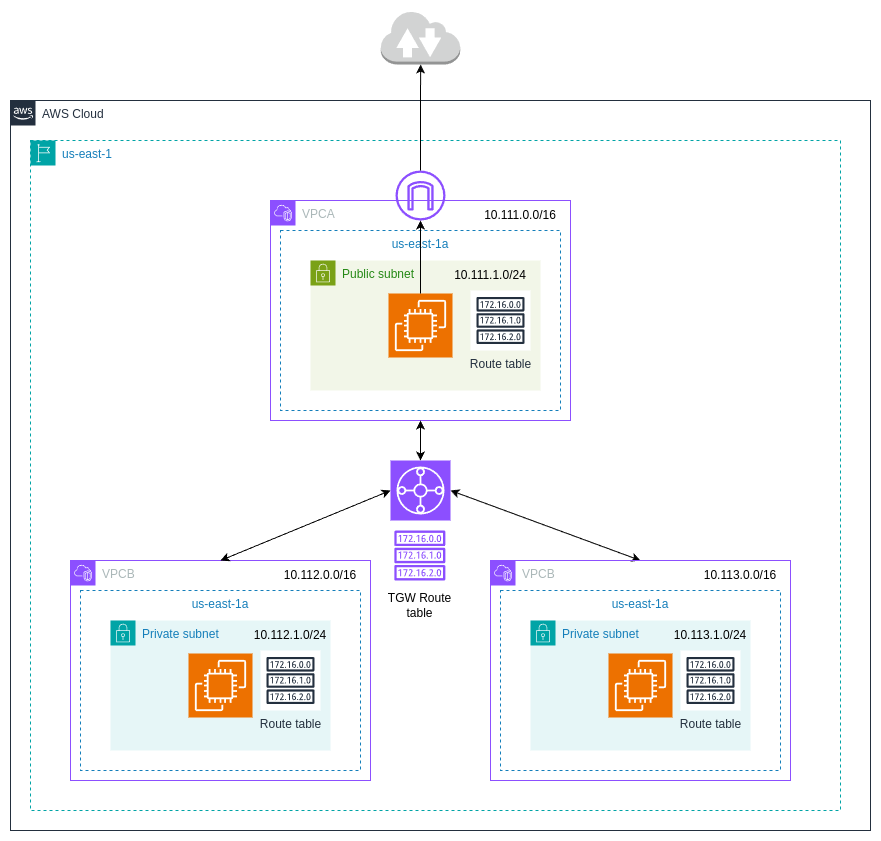

The diagram above was exported from draw.io. Its source (the exported page's mxGraphModel, read from the mxfile embedded in the PNG):
<mxGraphModel dx="1021" dy="2118" grid="1" gridSize="10" guides="1" tooltips="1" connect="1" arrows="1" fold="1" page="1" pageScale="1" pageWidth="827" pageHeight="1169" math="0" shadow="0">
  <root>
    <mxCell id="0" />
    <mxCell id="1" parent="0" />
    <mxCell id="rbT69BZ66hvJuoqcN5d9-1" value="AWS Cloud" style="points=[[0,0],[0.25,0],[0.5,0],[0.75,0],[1,0],[1,0.25],[1,0.5],[1,0.75],[1,1],[0.75,1],[0.5,1],[0.25,1],[0,1],[0,0.75],[0,0.5],[0,0.25]];outlineConnect=0;gradientColor=none;html=1;whiteSpace=wrap;fontSize=12;fontStyle=0;container=1;pointerEvents=0;collapsible=0;recursiveResize=0;shape=mxgraph.aws4.group;grIcon=mxgraph.aws4.group_aws_cloud_alt;strokeColor=#232F3E;fillColor=none;verticalAlign=top;align=left;spacingLeft=30;fontColor=#232F3E;dashed=0;" parent="1" vertex="1">
      <mxGeometry x="20" y="20" width="860" height="730" as="geometry" />
    </mxCell>
    <mxCell id="rbT69BZ66hvJuoqcN5d9-2" value="us-east-1" style="points=[[0,0],[0.25,0],[0.5,0],[0.75,0],[1,0],[1,0.25],[1,0.5],[1,0.75],[1,1],[0.75,1],[0.5,1],[0.25,1],[0,1],[0,0.75],[0,0.5],[0,0.25]];outlineConnect=0;gradientColor=none;html=1;whiteSpace=wrap;fontSize=12;fontStyle=0;container=1;pointerEvents=0;collapsible=0;recursiveResize=0;shape=mxgraph.aws4.group;grIcon=mxgraph.aws4.group_region;strokeColor=#00A4A6;fillColor=none;verticalAlign=top;align=left;spacingLeft=30;fontColor=#147EBA;dashed=1;" parent="1" vertex="1">
      <mxGeometry x="40" y="60" width="810" height="670" as="geometry" />
    </mxCell>
    <mxCell id="rbT69BZ66hvJuoqcN5d9-3" value="VPCA" style="points=[[0,0],[0.25,0],[0.5,0],[0.75,0],[1,0],[1,0.25],[1,0.5],[1,0.75],[1,1],[0.75,1],[0.5,1],[0.25,1],[0,1],[0,0.75],[0,0.5],[0,0.25]];outlineConnect=0;gradientColor=none;html=1;whiteSpace=wrap;fontSize=12;fontStyle=0;container=1;pointerEvents=0;collapsible=0;recursiveResize=0;shape=mxgraph.aws4.group;grIcon=mxgraph.aws4.group_vpc2;strokeColor=#8C4FFF;fillColor=none;verticalAlign=top;align=left;spacingLeft=30;fontColor=#AAB7B8;dashed=0;" parent="rbT69BZ66hvJuoqcN5d9-2" vertex="1">
      <mxGeometry x="240" y="60" width="300" height="220" as="geometry" />
    </mxCell>
    <mxCell id="rbT69BZ66hvJuoqcN5d9-4" value="us-east-1a" style="fillColor=none;strokeColor=#147EBA;dashed=1;verticalAlign=top;fontStyle=0;fontColor=#147EBA;whiteSpace=wrap;html=1;" parent="rbT69BZ66hvJuoqcN5d9-3" vertex="1">
      <mxGeometry x="10" y="30" width="280" height="180" as="geometry" />
    </mxCell>
    <mxCell id="rbT69BZ66hvJuoqcN5d9-5" value="Public subnet" style="points=[[0,0],[0.25,0],[0.5,0],[0.75,0],[1,0],[1,0.25],[1,0.5],[1,0.75],[1,1],[0.75,1],[0.5,1],[0.25,1],[0,1],[0,0.75],[0,0.5],[0,0.25]];outlineConnect=0;gradientColor=none;html=1;whiteSpace=wrap;fontSize=12;fontStyle=0;container=1;pointerEvents=0;collapsible=0;recursiveResize=0;shape=mxgraph.aws4.group;grIcon=mxgraph.aws4.group_security_group;grStroke=0;strokeColor=#7AA116;fillColor=#F2F6E8;verticalAlign=top;align=left;spacingLeft=30;fontColor=#248814;dashed=0;" parent="rbT69BZ66hvJuoqcN5d9-3" vertex="1">
      <mxGeometry x="40" y="60" width="230" height="130" as="geometry" />
    </mxCell>
    <mxCell id="rbT69BZ66hvJuoqcN5d9-7" value="" style="sketch=0;points=[[0,0,0],[0.25,0,0],[0.5,0,0],[0.75,0,0],[1,0,0],[0,1,0],[0.25,1,0],[0.5,1,0],[0.75,1,0],[1,1,0],[0,0.25,0],[0,0.5,0],[0,0.75,0],[1,0.25,0],[1,0.5,0],[1,0.75,0]];outlineConnect=0;fontColor=#232F3E;fillColor=#ED7100;strokeColor=#ffffff;dashed=0;verticalLabelPosition=bottom;verticalAlign=top;align=center;html=1;fontSize=12;fontStyle=0;aspect=fixed;shape=mxgraph.aws4.resourceIcon;resIcon=mxgraph.aws4.ec2;" parent="rbT69BZ66hvJuoqcN5d9-5" vertex="1">
      <mxGeometry x="78" y="33" width="64" height="64" as="geometry" />
    </mxCell>
    <mxCell id="oJNoaIcHfbu7skehMGmk-1" value="Route table" style="sketch=0;outlineConnect=0;fontColor=#232F3E;gradientColor=none;strokeColor=#232F3E;fillColor=#ffffff;dashed=0;verticalLabelPosition=bottom;verticalAlign=top;align=center;html=1;fontSize=12;fontStyle=0;aspect=fixed;shape=mxgraph.aws4.resourceIcon;resIcon=mxgraph.aws4.route_table;" vertex="1" parent="rbT69BZ66hvJuoqcN5d9-5">
      <mxGeometry x="160" y="30" width="60" height="60" as="geometry" />
    </mxCell>
    <mxCell id="oJNoaIcHfbu7skehMGmk-6" value="10.111.0.0/16" style="text;html=1;align=center;verticalAlign=middle;whiteSpace=wrap;rounded=0;" vertex="1" parent="rbT69BZ66hvJuoqcN5d9-3">
      <mxGeometry x="220" width="60" height="30" as="geometry" />
    </mxCell>
    <mxCell id="oJNoaIcHfbu7skehMGmk-9" value="10.111.1.0/24" style="text;html=1;align=center;verticalAlign=middle;whiteSpace=wrap;rounded=0;" vertex="1" parent="rbT69BZ66hvJuoqcN5d9-3">
      <mxGeometry x="190" y="60" width="60" height="30" as="geometry" />
    </mxCell>
    <mxCell id="rbT69BZ66hvJuoqcN5d9-9" value="VPCB" style="points=[[0,0],[0.25,0],[0.5,0],[0.75,0],[1,0],[1,0.25],[1,0.5],[1,0.75],[1,1],[0.75,1],[0.5,1],[0.25,1],[0,1],[0,0.75],[0,0.5],[0,0.25]];outlineConnect=0;gradientColor=none;html=1;whiteSpace=wrap;fontSize=12;fontStyle=0;container=1;pointerEvents=0;collapsible=0;recursiveResize=0;shape=mxgraph.aws4.group;grIcon=mxgraph.aws4.group_vpc2;strokeColor=#8C4FFF;fillColor=none;verticalAlign=top;align=left;spacingLeft=30;fontColor=#AAB7B8;dashed=0;" parent="rbT69BZ66hvJuoqcN5d9-2" vertex="1">
      <mxGeometry x="40" y="420" width="300" height="220" as="geometry" />
    </mxCell>
    <mxCell id="rbT69BZ66hvJuoqcN5d9-23" value="us-east-1a" style="fillColor=none;strokeColor=#147EBA;dashed=1;verticalAlign=top;fontStyle=0;fontColor=#147EBA;whiteSpace=wrap;html=1;" parent="rbT69BZ66hvJuoqcN5d9-9" vertex="1">
      <mxGeometry x="10" y="30" width="280" height="180" as="geometry" />
    </mxCell>
    <mxCell id="rbT69BZ66hvJuoqcN5d9-22" value="Private subnet" style="points=[[0,0],[0.25,0],[0.5,0],[0.75,0],[1,0],[1,0.25],[1,0.5],[1,0.75],[1,1],[0.75,1],[0.5,1],[0.25,1],[0,1],[0,0.75],[0,0.5],[0,0.25]];outlineConnect=0;gradientColor=none;html=1;whiteSpace=wrap;fontSize=12;fontStyle=0;container=1;pointerEvents=0;collapsible=0;recursiveResize=0;shape=mxgraph.aws4.group;grIcon=mxgraph.aws4.group_security_group;grStroke=0;strokeColor=#00A4A6;fillColor=#E6F6F7;verticalAlign=top;align=left;spacingLeft=30;fontColor=#147EBA;dashed=0;" parent="rbT69BZ66hvJuoqcN5d9-9" vertex="1">
      <mxGeometry x="40" y="60" width="220" height="130" as="geometry" />
    </mxCell>
    <mxCell id="rbT69BZ66hvJuoqcN5d9-26" value="" style="sketch=0;points=[[0,0,0],[0.25,0,0],[0.5,0,0],[0.75,0,0],[1,0,0],[0,1,0],[0.25,1,0],[0.5,1,0],[0.75,1,0],[1,1,0],[0,0.25,0],[0,0.5,0],[0,0.75,0],[1,0.25,0],[1,0.5,0],[1,0.75,0]];outlineConnect=0;fontColor=#232F3E;fillColor=#ED7100;strokeColor=#ffffff;dashed=0;verticalLabelPosition=bottom;verticalAlign=top;align=center;html=1;fontSize=12;fontStyle=0;aspect=fixed;shape=mxgraph.aws4.resourceIcon;resIcon=mxgraph.aws4.ec2;" parent="rbT69BZ66hvJuoqcN5d9-22" vertex="1">
      <mxGeometry x="78" y="33" width="64" height="64" as="geometry" />
    </mxCell>
    <mxCell id="oJNoaIcHfbu7skehMGmk-2" value="Route table" style="sketch=0;outlineConnect=0;fontColor=#232F3E;gradientColor=none;strokeColor=#232F3E;fillColor=#ffffff;dashed=0;verticalLabelPosition=bottom;verticalAlign=top;align=center;html=1;fontSize=12;fontStyle=0;aspect=fixed;shape=mxgraph.aws4.resourceIcon;resIcon=mxgraph.aws4.route_table;" vertex="1" parent="rbT69BZ66hvJuoqcN5d9-22">
      <mxGeometry x="150" y="30" width="60" height="60" as="geometry" />
    </mxCell>
    <mxCell id="oJNoaIcHfbu7skehMGmk-7" value="10.112.0.0/16" style="text;html=1;align=center;verticalAlign=middle;whiteSpace=wrap;rounded=0;" vertex="1" parent="rbT69BZ66hvJuoqcN5d9-9">
      <mxGeometry x="220" width="60" height="30" as="geometry" />
    </mxCell>
    <mxCell id="oJNoaIcHfbu7skehMGmk-10" value="10.112.1.0/24" style="text;html=1;align=center;verticalAlign=middle;whiteSpace=wrap;rounded=0;" vertex="1" parent="rbT69BZ66hvJuoqcN5d9-9">
      <mxGeometry x="190" y="60" width="60" height="30" as="geometry" />
    </mxCell>
    <mxCell id="rbT69BZ66hvJuoqcN5d9-17" value="" style="sketch=0;points=[[0,0,0],[0.25,0,0],[0.5,0,0],[0.75,0,0],[1,0,0],[0,1,0],[0.25,1,0],[0.5,1,0],[0.75,1,0],[1,1,0],[0,0.25,0],[0,0.5,0],[0,0.75,0],[1,0.25,0],[1,0.5,0],[1,0.75,0]];outlineConnect=0;fontColor=#232F3E;fillColor=#8C4FFF;strokeColor=#ffffff;dashed=0;verticalLabelPosition=bottom;verticalAlign=top;align=center;html=1;fontSize=12;fontStyle=0;aspect=fixed;shape=mxgraph.aws4.resourceIcon;resIcon=mxgraph.aws4.transit_gateway;" parent="rbT69BZ66hvJuoqcN5d9-2" vertex="1">
      <mxGeometry x="360" y="320" width="60" height="60" as="geometry" />
    </mxCell>
    <mxCell id="rbT69BZ66hvJuoqcN5d9-18" value="" style="endArrow=classic;startArrow=classic;html=1;rounded=0;exitX=0.5;exitY=0;exitDx=0;exitDy=0;entryX=0;entryY=0.5;entryDx=0;entryDy=0;entryPerimeter=0;" parent="rbT69BZ66hvJuoqcN5d9-2" source="rbT69BZ66hvJuoqcN5d9-9" target="rbT69BZ66hvJuoqcN5d9-17" edge="1">
      <mxGeometry width="50" height="50" relative="1" as="geometry">
        <mxPoint x="350" y="450" as="sourcePoint" />
        <mxPoint x="400" y="400" as="targetPoint" />
        <Array as="points" />
      </mxGeometry>
    </mxCell>
    <mxCell id="rbT69BZ66hvJuoqcN5d9-19" value="" style="endArrow=classic;startArrow=classic;html=1;rounded=0;entryX=1;entryY=0.5;entryDx=0;entryDy=0;entryPerimeter=0;exitX=0.5;exitY=0;exitDx=0;exitDy=0;" parent="rbT69BZ66hvJuoqcN5d9-2" target="rbT69BZ66hvJuoqcN5d9-17" edge="1">
      <mxGeometry width="50" height="50" relative="1" as="geometry">
        <mxPoint x="610" y="420" as="sourcePoint" />
        <mxPoint x="400" y="400" as="targetPoint" />
      </mxGeometry>
    </mxCell>
    <mxCell id="rbT69BZ66hvJuoqcN5d9-20" value="" style="endArrow=classic;startArrow=classic;html=1;rounded=0;entryX=0.5;entryY=1;entryDx=0;entryDy=0;exitX=0.5;exitY=0;exitDx=0;exitDy=0;exitPerimeter=0;" parent="rbT69BZ66hvJuoqcN5d9-2" source="rbT69BZ66hvJuoqcN5d9-17" target="rbT69BZ66hvJuoqcN5d9-3" edge="1">
      <mxGeometry width="50" height="50" relative="1" as="geometry">
        <mxPoint x="350" y="450" as="sourcePoint" />
        <mxPoint x="400" y="400" as="targetPoint" />
      </mxGeometry>
    </mxCell>
    <mxCell id="rbT69BZ66hvJuoqcN5d9-27" value="VPCB" style="points=[[0,0],[0.25,0],[0.5,0],[0.75,0],[1,0],[1,0.25],[1,0.5],[1,0.75],[1,1],[0.75,1],[0.5,1],[0.25,1],[0,1],[0,0.75],[0,0.5],[0,0.25]];outlineConnect=0;gradientColor=none;html=1;whiteSpace=wrap;fontSize=12;fontStyle=0;container=1;pointerEvents=0;collapsible=0;recursiveResize=0;shape=mxgraph.aws4.group;grIcon=mxgraph.aws4.group_vpc2;strokeColor=#8C4FFF;fillColor=none;verticalAlign=top;align=left;spacingLeft=30;fontColor=#AAB7B8;dashed=0;" parent="rbT69BZ66hvJuoqcN5d9-2" vertex="1">
      <mxGeometry x="460" y="420" width="300" height="220" as="geometry" />
    </mxCell>
    <mxCell id="rbT69BZ66hvJuoqcN5d9-28" value="us-east-1a" style="fillColor=none;strokeColor=#147EBA;dashed=1;verticalAlign=top;fontStyle=0;fontColor=#147EBA;whiteSpace=wrap;html=1;" parent="rbT69BZ66hvJuoqcN5d9-27" vertex="1">
      <mxGeometry x="10" y="30" width="280" height="180" as="geometry" />
    </mxCell>
    <mxCell id="rbT69BZ66hvJuoqcN5d9-29" value="Private subnet" style="points=[[0,0],[0.25,0],[0.5,0],[0.75,0],[1,0],[1,0.25],[1,0.5],[1,0.75],[1,1],[0.75,1],[0.5,1],[0.25,1],[0,1],[0,0.75],[0,0.5],[0,0.25]];outlineConnect=0;gradientColor=none;html=1;whiteSpace=wrap;fontSize=12;fontStyle=0;container=1;pointerEvents=0;collapsible=0;recursiveResize=0;shape=mxgraph.aws4.group;grIcon=mxgraph.aws4.group_security_group;grStroke=0;strokeColor=#00A4A6;fillColor=#E6F6F7;verticalAlign=top;align=left;spacingLeft=30;fontColor=#147EBA;dashed=0;" parent="rbT69BZ66hvJuoqcN5d9-27" vertex="1">
      <mxGeometry x="40" y="60" width="220" height="130" as="geometry" />
    </mxCell>
    <mxCell id="rbT69BZ66hvJuoqcN5d9-30" value="" style="sketch=0;points=[[0,0,0],[0.25,0,0],[0.5,0,0],[0.75,0,0],[1,0,0],[0,1,0],[0.25,1,0],[0.5,1,0],[0.75,1,0],[1,1,0],[0,0.25,0],[0,0.5,0],[0,0.75,0],[1,0.25,0],[1,0.5,0],[1,0.75,0]];outlineConnect=0;fontColor=#232F3E;fillColor=#ED7100;strokeColor=#ffffff;dashed=0;verticalLabelPosition=bottom;verticalAlign=top;align=center;html=1;fontSize=12;fontStyle=0;aspect=fixed;shape=mxgraph.aws4.resourceIcon;resIcon=mxgraph.aws4.ec2;" parent="rbT69BZ66hvJuoqcN5d9-29" vertex="1">
      <mxGeometry x="78" y="33" width="64" height="64" as="geometry" />
    </mxCell>
    <mxCell id="oJNoaIcHfbu7skehMGmk-3" value="Route table" style="sketch=0;outlineConnect=0;fontColor=#232F3E;gradientColor=none;strokeColor=#232F3E;fillColor=#ffffff;dashed=0;verticalLabelPosition=bottom;verticalAlign=top;align=center;html=1;fontSize=12;fontStyle=0;aspect=fixed;shape=mxgraph.aws4.resourceIcon;resIcon=mxgraph.aws4.route_table;" vertex="1" parent="rbT69BZ66hvJuoqcN5d9-29">
      <mxGeometry x="150" y="30" width="60" height="60" as="geometry" />
    </mxCell>
    <mxCell id="oJNoaIcHfbu7skehMGmk-8" value="10.113.0.0/16" style="text;html=1;align=center;verticalAlign=middle;whiteSpace=wrap;rounded=0;" vertex="1" parent="rbT69BZ66hvJuoqcN5d9-27">
      <mxGeometry x="220" width="60" height="30" as="geometry" />
    </mxCell>
    <mxCell id="oJNoaIcHfbu7skehMGmk-11" value="10.113.1.0/24" style="text;html=1;align=center;verticalAlign=middle;whiteSpace=wrap;rounded=0;" vertex="1" parent="rbT69BZ66hvJuoqcN5d9-27">
      <mxGeometry x="190" y="60" width="60" height="30" as="geometry" />
    </mxCell>
    <mxCell id="rbT69BZ66hvJuoqcN5d9-8" value="" style="sketch=0;outlineConnect=0;fontColor=#232F3E;gradientColor=none;fillColor=#8C4FFF;strokeColor=none;dashed=0;verticalLabelPosition=bottom;verticalAlign=top;align=center;html=1;fontSize=12;fontStyle=0;aspect=fixed;pointerEvents=1;shape=mxgraph.aws4.internet_gateway;" parent="rbT69BZ66hvJuoqcN5d9-2" vertex="1">
      <mxGeometry x="365" y="30" width="50" height="50" as="geometry" />
    </mxCell>
    <mxCell id="rbT69BZ66hvJuoqcN5d9-31" value="" style="edgeStyle=orthogonalEdgeStyle;rounded=0;orthogonalLoop=1;jettySize=auto;html=1;" parent="rbT69BZ66hvJuoqcN5d9-2" source="rbT69BZ66hvJuoqcN5d9-7" target="rbT69BZ66hvJuoqcN5d9-8" edge="1">
      <mxGeometry relative="1" as="geometry" />
    </mxCell>
    <mxCell id="oJNoaIcHfbu7skehMGmk-4" value="" style="sketch=0;outlineConnect=0;fontColor=#232F3E;gradientColor=none;fillColor=#8C4FFF;strokeColor=none;dashed=0;verticalLabelPosition=bottom;verticalAlign=top;align=center;html=1;fontSize=12;fontStyle=0;aspect=fixed;pointerEvents=1;shape=mxgraph.aws4.route_table;" vertex="1" parent="rbT69BZ66hvJuoqcN5d9-2">
      <mxGeometry x="363.68" y="390" width="51.32" height="50" as="geometry" />
    </mxCell>
    <mxCell id="oJNoaIcHfbu7skehMGmk-5" value="TGW Route table" style="text;html=1;align=center;verticalAlign=middle;whiteSpace=wrap;rounded=0;" vertex="1" parent="rbT69BZ66hvJuoqcN5d9-2">
      <mxGeometry x="354.00999999999993" y="450" width="70.66" height="30" as="geometry" />
    </mxCell>
    <mxCell id="rbT69BZ66hvJuoqcN5d9-32" value="" style="outlineConnect=0;dashed=0;verticalLabelPosition=bottom;verticalAlign=top;align=center;html=1;shape=mxgraph.aws3.internet_2;fillColor=#D2D3D3;gradientColor=none;" parent="1" vertex="1">
      <mxGeometry x="390.25" y="-70" width="79.5" height="54" as="geometry" />
    </mxCell>
    <mxCell id="rbT69BZ66hvJuoqcN5d9-33" value="" style="edgeStyle=orthogonalEdgeStyle;rounded=0;orthogonalLoop=1;jettySize=auto;html=1;" parent="1" source="rbT69BZ66hvJuoqcN5d9-8" target="rbT69BZ66hvJuoqcN5d9-32" edge="1">
      <mxGeometry relative="1" as="geometry" />
    </mxCell>
  </root>
</mxGraphModel>